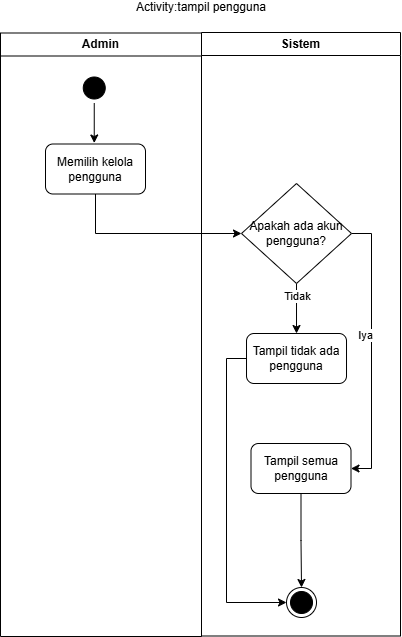

The diagram above was exported from draw.io. Its source (the exported page's mxGraphModel, read from the mxfile embedded in the PNG):
<mxGraphModel dx="687" dy="662" grid="1" gridSize="10" guides="1" tooltips="1" connect="1" arrows="1" fold="1" page="1" pageScale="1" pageWidth="850" pageHeight="1100" math="0" shadow="0">
  <root>
    <mxCell id="0" />
    <mxCell id="1" parent="0" />
    <mxCell id="0LtPxtzyw7cNHyAtDg3o-1" parent="1" style="swimlane;whiteSpace=wrap;html=1;" value="Admin" vertex="1">
      <mxGeometry height="603.5" width="201" x="226" y="66.5" as="geometry" />
    </mxCell>
    <mxCell id="0LtPxtzyw7cNHyAtDg3o-2" edge="1" parent="0LtPxtzyw7cNHyAtDg3o-1" source="0LtPxtzyw7cNHyAtDg3o-3" style="edgeStyle=orthogonalEdgeStyle;rounded=0;orthogonalLoop=1;jettySize=auto;html=1;entryX=0.5;entryY=0;entryDx=0;entryDy=0;endArrow=classic;endFill=1;">
      <mxGeometry relative="1" as="geometry">
        <mxPoint x="93.75" y="109.99999999999989" as="targetPoint" />
      </mxGeometry>
    </mxCell>
    <mxCell id="0LtPxtzyw7cNHyAtDg3o-3" parent="0LtPxtzyw7cNHyAtDg3o-1" style="ellipse;html=1;shape=startState;fillColor=#000000;strokeColor=#000000;" value="" vertex="1">
      <mxGeometry height="30" width="30" x="78.75" y="40" as="geometry" />
    </mxCell>
    <mxCell id="0LtPxtzyw7cNHyAtDg3o-5" parent="0LtPxtzyw7cNHyAtDg3o-1" style="html=1;dashed=0;whiteSpace=wrap;rounded=1;" value="Memilih kelola pengguna" vertex="1">
      <mxGeometry height="50" width="100" x="45" y="111" as="geometry" />
    </mxCell>
    <mxCell id="0LtPxtzyw7cNHyAtDg3o-6" edge="1" parent="0LtPxtzyw7cNHyAtDg3o-1" style="edgeStyle=orthogonalEdgeStyle;rounded=0;orthogonalLoop=1;jettySize=auto;html=1;">
      <mxGeometry relative="1" as="geometry">
        <mxPoint x="93.75" y="339.5" as="sourcePoint" />
      </mxGeometry>
    </mxCell>
    <mxCell id="0LtPxtzyw7cNHyAtDg3o-7" edge="1" parent="0LtPxtzyw7cNHyAtDg3o-1" style="edgeStyle=orthogonalEdgeStyle;rounded=0;orthogonalLoop=1;jettySize=auto;html=1;">
      <mxGeometry relative="1" as="geometry">
        <mxPoint x="93.74999999999977" y="388.75" as="sourcePoint" />
      </mxGeometry>
    </mxCell>
    <mxCell id="0LtPxtzyw7cNHyAtDg3o-56" edge="1" parent="0LtPxtzyw7cNHyAtDg3o-1" style="edgeStyle=orthogonalEdgeStyle;rounded=0;orthogonalLoop=1;jettySize=auto;html=1;">
      <mxGeometry relative="1" as="geometry">
        <mxPoint x="100.5" y="549.5" as="sourcePoint" />
      </mxGeometry>
    </mxCell>
    <mxCell id="0LtPxtzyw7cNHyAtDg3o-10" parent="1" style="swimlane;whiteSpace=wrap;html=1;" value="Sistem" vertex="1">
      <mxGeometry height="603.5" width="199" x="427" y="66" as="geometry" />
    </mxCell>
    <mxCell id="0LtPxtzyw7cNHyAtDg3o-11" edge="1" parent="0LtPxtzyw7cNHyAtDg3o-10" style="edgeStyle=orthogonalEdgeStyle;rounded=0;orthogonalLoop=1;jettySize=auto;html=1;entryX=0.5;entryY=0;entryDx=0;entryDy=0;">
      <mxGeometry relative="1" as="geometry">
        <mxPoint x="100.00999999999999" y="320" as="sourcePoint" />
      </mxGeometry>
    </mxCell>
    <mxCell id="0LtPxtzyw7cNHyAtDg3o-31" edge="1" parent="0LtPxtzyw7cNHyAtDg3o-10" source="0LtPxtzyw7cNHyAtDg3o-17" style="edgeStyle=orthogonalEdgeStyle;rounded=0;orthogonalLoop=1;jettySize=auto;html=1;entryX=0.5;entryY=0;entryDx=0;entryDy=0;" target="0LtPxtzyw7cNHyAtDg3o-29">
      <mxGeometry relative="1" as="geometry" />
    </mxCell>
    <mxCell id="0LtPxtzyw7cNHyAtDg3o-36" connectable="0" parent="0LtPxtzyw7cNHyAtDg3o-31" style="edgeLabel;html=1;align=center;verticalAlign=middle;resizable=0;points=[];" value="Tidak" vertex="1">
      <mxGeometry relative="1" x="-0.4959" as="geometry">
        <mxPoint as="offset" />
      </mxGeometry>
    </mxCell>
    <mxCell id="0LtPxtzyw7cNHyAtDg3o-32" edge="1" parent="0LtPxtzyw7cNHyAtDg3o-10" source="0LtPxtzyw7cNHyAtDg3o-17" style="edgeStyle=orthogonalEdgeStyle;rounded=0;orthogonalLoop=1;jettySize=auto;html=1;entryX=1;entryY=0.5;entryDx=0;entryDy=0;" target="0LtPxtzyw7cNHyAtDg3o-30">
      <mxGeometry relative="1" as="geometry">
        <Array as="points">
          <mxPoint x="170" y="201" />
          <mxPoint x="170" y="436" />
        </Array>
      </mxGeometry>
    </mxCell>
    <mxCell id="0LtPxtzyw7cNHyAtDg3o-35" connectable="0" parent="0LtPxtzyw7cNHyAtDg3o-32" style="edgeLabel;html=1;align=center;verticalAlign=middle;resizable=0;points=[];" value="Iya" vertex="1">
      <mxGeometry relative="1" x="-0.9082" y="2" as="geometry">
        <mxPoint y="103" as="offset" />
      </mxGeometry>
    </mxCell>
    <mxCell id="0LtPxtzyw7cNHyAtDg3o-17" parent="0LtPxtzyw7cNHyAtDg3o-10" style="rhombus;whiteSpace=wrap;html=1;fontColor=#000000;fillColor=#FFFFFF;strokeColor=#000000;" value="Apakah ada akun pengguna?" vertex="1">
      <mxGeometry height="100" width="110.01" x="40" y="151" as="geometry" />
    </mxCell>
    <mxCell id="0LtPxtzyw7cNHyAtDg3o-20" parent="0LtPxtzyw7cNHyAtDg3o-10" style="ellipse;html=1;shape=endState;fillColor=#000000;strokeColor=#000000;" value="" vertex="1">
      <mxGeometry height="30" width="30" x="85.00999999999999" y="555" as="geometry" />
    </mxCell>
    <mxCell id="0LtPxtzyw7cNHyAtDg3o-34" edge="1" parent="0LtPxtzyw7cNHyAtDg3o-10" source="0LtPxtzyw7cNHyAtDg3o-29" style="edgeStyle=orthogonalEdgeStyle;rounded=0;orthogonalLoop=1;jettySize=auto;html=1;entryX=0;entryY=0.5;entryDx=0;entryDy=0;exitX=0;exitY=0.5;exitDx=0;exitDy=0;" target="0LtPxtzyw7cNHyAtDg3o-20">
      <mxGeometry relative="1" as="geometry" />
    </mxCell>
    <mxCell id="0LtPxtzyw7cNHyAtDg3o-29" parent="0LtPxtzyw7cNHyAtDg3o-10" style="html=1;dashed=0;whiteSpace=wrap;rounded=1;" value="Tampil tidak ada pengguna" vertex="1">
      <mxGeometry height="50" width="100" x="45.00999999999999" y="301" as="geometry" />
    </mxCell>
    <mxCell id="0LtPxtzyw7cNHyAtDg3o-64" edge="1" parent="0LtPxtzyw7cNHyAtDg3o-10" source="0LtPxtzyw7cNHyAtDg3o-30" style="edgeStyle=orthogonalEdgeStyle;rounded=0;orthogonalLoop=1;jettySize=auto;html=1;entryX=0.5;entryY=0;entryDx=0;entryDy=0;" target="0LtPxtzyw7cNHyAtDg3o-20">
      <mxGeometry relative="1" as="geometry" />
    </mxCell>
    <mxCell id="0LtPxtzyw7cNHyAtDg3o-30" parent="0LtPxtzyw7cNHyAtDg3o-10" style="html=1;dashed=0;whiteSpace=wrap;rounded=1;" value="Tampil semua pengguna" vertex="1">
      <mxGeometry height="50" width="100" x="49.49999999999999" y="411" as="geometry" />
    </mxCell>
    <mxCell id="0LtPxtzyw7cNHyAtDg3o-59" edge="1" parent="0LtPxtzyw7cNHyAtDg3o-10" style="edgeStyle=orthogonalEdgeStyle;rounded=0;orthogonalLoop=1;jettySize=auto;html=1;entryX=0.5;entryY=0;entryDx=0;entryDy=0;">
      <mxGeometry relative="1" as="geometry">
        <mxPoint x="99.53846153846143" y="689.9604931020258" as="sourcePoint" />
      </mxGeometry>
    </mxCell>
    <mxCell id="0LtPxtzyw7cNHyAtDg3o-63" connectable="0" parent="0LtPxtzyw7cNHyAtDg3o-59" style="edgeLabel;html=1;align=center;verticalAlign=middle;resizable=0;points=[];" value="Iya" vertex="1">
      <mxGeometry relative="1" x="-0.4558" as="geometry">
        <mxPoint as="offset" />
      </mxGeometry>
    </mxCell>
    <mxCell id="0LtPxtzyw7cNHyAtDg3o-22" parent="1" style="text;html=1;whiteSpace=wrap;align=center;verticalAlign=middle;rounded=0;" value="Activity:tampil pengguna" vertex="1">
      <mxGeometry height="10" width="290" x="282" y="36" as="geometry" />
    </mxCell>
    <mxCell id="0LtPxtzyw7cNHyAtDg3o-25" edge="1" parent="1" style="rounded=0;orthogonalLoop=1;jettySize=auto;html=1;entryX=0;entryY=0.5;entryDx=0;entryDy=0;">
      <mxGeometry relative="1" as="geometry">
        <mxPoint x="465.01" y="495" as="targetPoint" />
      </mxGeometry>
    </mxCell>
    <mxCell id="0LtPxtzyw7cNHyAtDg3o-27" edge="1" parent="1" source="0LtPxtzyw7cNHyAtDg3o-5" style="edgeStyle=orthogonalEdgeStyle;rounded=0;orthogonalLoop=1;jettySize=auto;html=1;entryX=0;entryY=0.5;entryDx=0;entryDy=0;exitX=0.5;exitY=1;exitDx=0;exitDy=0;" target="0LtPxtzyw7cNHyAtDg3o-17">
      <mxGeometry relative="1" as="geometry">
        <mxPoint x="477.01" y="272" as="targetPoint" />
      </mxGeometry>
    </mxCell>
    <mxCell id="0LtPxtzyw7cNHyAtDg3o-58" edge="1" parent="1" style="edgeStyle=orthogonalEdgeStyle;rounded=0;orthogonalLoop=1;jettySize=auto;html=1;entryX=0;entryY=0.5;entryDx=0;entryDy=0;">
      <mxGeometry relative="1" as="geometry">
        <mxPoint x="376.5" y="706" as="sourcePoint" />
      </mxGeometry>
    </mxCell>
  </root>
</mxGraphModel>